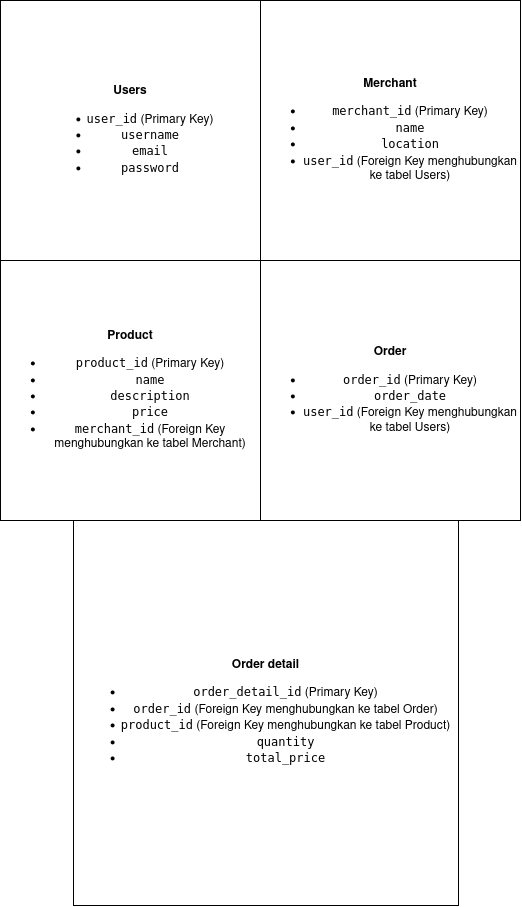

The diagram above was exported from draw.io. Its source (the exported page's mxGraphModel, read from the mxfile embedded in the PNG):
<mxGraphModel dx="1257" dy="636" grid="1" gridSize="10" guides="1" tooltips="1" connect="1" arrows="1" fold="1" page="1" pageScale="1" pageWidth="850" pageHeight="1100" math="0" shadow="0">
  <root>
    <mxCell id="0" />
    <mxCell id="1" parent="0" />
    <mxCell id="28uk0sabQRTix5YmEG1N-1" value="&lt;p&gt;&lt;strong&gt;Users&lt;/strong&gt;&lt;/p&gt;&lt;ul&gt;&lt;li&gt;&lt;code&gt;user_id&lt;/code&gt; (Primary Key)&lt;/li&gt;&lt;li&gt;&lt;code&gt;username&lt;/code&gt;&lt;/li&gt;&lt;li&gt;&lt;code&gt;email&lt;/code&gt;&lt;/li&gt;&lt;li&gt;&lt;code&gt;password&lt;/code&gt;&lt;/li&gt;&lt;/ul&gt;" style="whiteSpace=wrap;html=1;aspect=fixed;" vertex="1" parent="1">
      <mxGeometry x="160" y="120" width="260" height="260" as="geometry" />
    </mxCell>
    <mxCell id="28uk0sabQRTix5YmEG1N-2" value="&lt;p&gt;&lt;strong&gt;Merchant&lt;/strong&gt;&lt;/p&gt;&lt;ul&gt;&lt;li&gt;&lt;code&gt;merchant_id&lt;/code&gt; (Primary Key)&lt;/li&gt;&lt;li&gt;&lt;code&gt;name&lt;/code&gt;&lt;/li&gt;&lt;li&gt;&lt;code&gt;location&lt;/code&gt;&lt;/li&gt;&lt;li&gt;&lt;code&gt;user_id&lt;/code&gt; (Foreign Key menghubungkan ke tabel Users)&lt;/li&gt;&lt;/ul&gt;" style="whiteSpace=wrap;html=1;aspect=fixed;" vertex="1" parent="1">
      <mxGeometry x="420" y="120" width="260" height="260" as="geometry" />
    </mxCell>
    <mxCell id="28uk0sabQRTix5YmEG1N-3" value="&lt;p&gt;&lt;strong&gt;Product&lt;/strong&gt;&lt;/p&gt;&lt;ul&gt;&lt;li&gt;&lt;code&gt;product_id&lt;/code&gt; (Primary Key)&lt;/li&gt;&lt;li&gt;&lt;code&gt;name&lt;/code&gt;&lt;/li&gt;&lt;li&gt;&lt;code&gt;description&lt;/code&gt;&lt;/li&gt;&lt;li&gt;&lt;code&gt;price&lt;/code&gt;&lt;/li&gt;&lt;li&gt;&lt;code&gt;merchant_id&lt;/code&gt; (Foreign Key menghubungkan ke tabel Merchant)&lt;/li&gt;&lt;/ul&gt;" style="whiteSpace=wrap;html=1;aspect=fixed;" vertex="1" parent="1">
      <mxGeometry x="160" y="380" width="260" height="260" as="geometry" />
    </mxCell>
    <mxCell id="28uk0sabQRTix5YmEG1N-4" value="&lt;p&gt;&lt;strong&gt;Order&lt;/strong&gt;&lt;/p&gt;&lt;ul&gt;&lt;li&gt;&lt;code&gt;order_id&lt;/code&gt; (Primary Key)&lt;/li&gt;&lt;li&gt;&lt;code&gt;order_date&lt;/code&gt;&lt;/li&gt;&lt;li&gt;&lt;code&gt;user_id&lt;/code&gt; (Foreign Key menghubungkan ke tabel Users)&lt;/li&gt;&lt;/ul&gt;" style="whiteSpace=wrap;html=1;aspect=fixed;" vertex="1" parent="1">
      <mxGeometry x="420" y="380" width="260" height="260" as="geometry" />
    </mxCell>
    <mxCell id="28uk0sabQRTix5YmEG1N-5" value="&lt;p&gt;&lt;strong&gt;Order detail&lt;/strong&gt;&lt;/p&gt;&lt;ul&gt;&lt;li&gt;&lt;code&gt;order_detail_id&lt;/code&gt; (Primary Key)&lt;/li&gt;&lt;li&gt;&lt;code&gt;order_id&lt;/code&gt; (Foreign Key menghubungkan ke tabel Order)&lt;/li&gt;&lt;li&gt;&lt;code&gt;product_id&lt;/code&gt; (Foreign Key menghubungkan ke tabel Product)&lt;/li&gt;&lt;li&gt;&lt;code&gt;quantity&lt;/code&gt;&lt;/li&gt;&lt;li&gt;&lt;code&gt;total_price&lt;/code&gt;&lt;/li&gt;&lt;/ul&gt;" style="whiteSpace=wrap;html=1;aspect=fixed;" vertex="1" parent="1">
      <mxGeometry x="233" y="640" width="385" height="385" as="geometry" />
    </mxCell>
  </root>
</mxGraphModel>